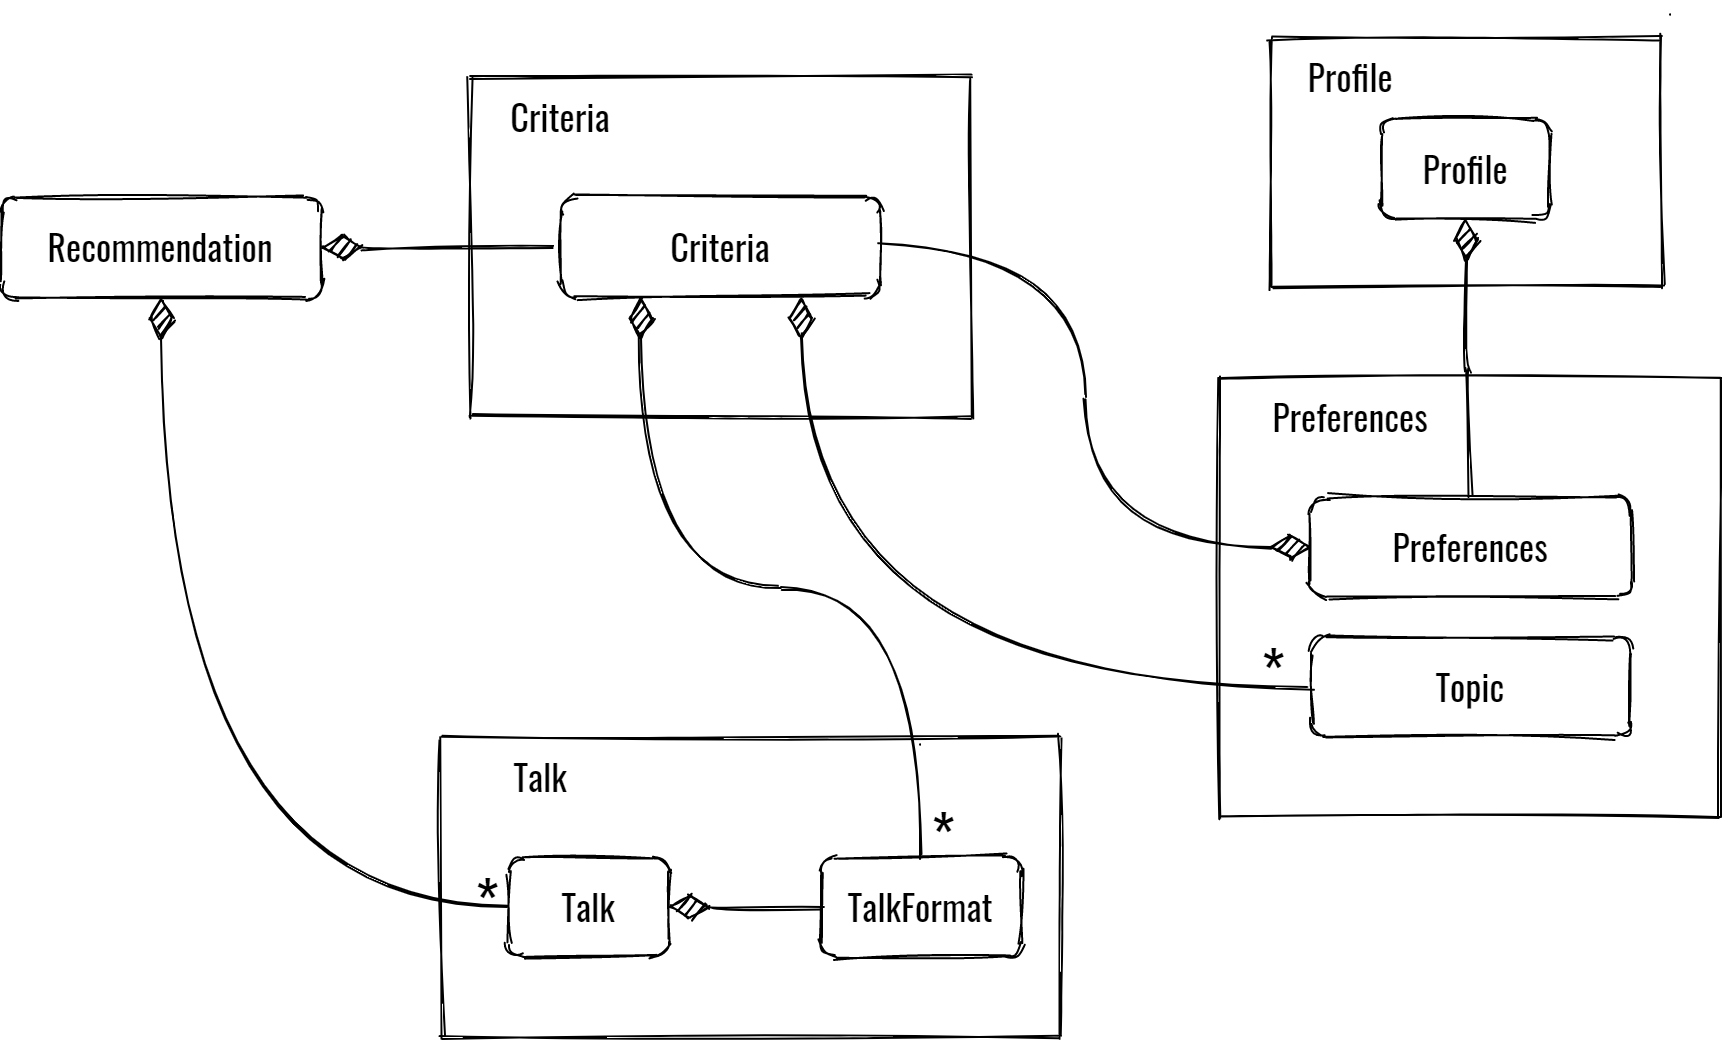

The diagram above was exported from draw.io. Its source (the exported page's mxGraphModel, read from the mxfile embedded in the PNG):
<mxGraphModel dx="1561" dy="776" grid="1" gridSize="10" guides="1" tooltips="1" connect="1" arrows="1" fold="1" page="1" pageScale="1" pageWidth="827" pageHeight="1169" math="0" shadow="0" extFonts="Oswald^https://fonts.googleapis.com/css?family=Oswald">
  <root>
    <mxCell id="0" />
    <mxCell id="1" parent="0" />
    <mxCell id="2" value="" style="rounded=0;whiteSpace=wrap;html=1;sketch=1;fontFamily=Oswald;" vertex="1" parent="1">
      <mxGeometry x="315" y="290" width="250" height="170" as="geometry" />
    </mxCell>
    <mxCell id="3" value="&lt;font style=&quot;font-size: 18px&quot;&gt;Criteria&lt;/font&gt;" style="text;html=1;strokeColor=none;fillColor=none;align=center;verticalAlign=middle;whiteSpace=wrap;rounded=0;sketch=1;fontFamily=Oswald;" vertex="1" parent="1">
      <mxGeometry x="340" y="300" width="40" height="20" as="geometry" />
    </mxCell>
    <mxCell id="4" value="" style="rounded=0;whiteSpace=wrap;html=1;sketch=1;fontFamily=Oswald;" vertex="1" parent="1">
      <mxGeometry x="715" y="270" width="195" height="125" as="geometry" />
    </mxCell>
    <mxCell id="5" value="&lt;font style=&quot;font-size: 18px&quot;&gt;Profile&lt;/font&gt;" style="rounded=1;whiteSpace=wrap;html=1;shadow=0;glass=0;comic=0;strokeColor=#000000;fillColor=#ffffff;fontFamily=Oswald;fontSize=14;sketch=1;" vertex="1" parent="1">
      <mxGeometry x="770" y="311" width="85" height="50" as="geometry" />
    </mxCell>
    <mxCell id="6" style="edgeStyle=orthogonalEdgeStyle;rounded=0;comic=0;html=1;exitX=0.5;exitY=0;entryX=0.5;entryY=0;labelBackgroundColor=none;jettySize=auto;orthogonalLoop=1;fontFamily=Oswald;fontSize=14;sketch=1;" edge="1" parent="1">
      <mxGeometry relative="1" as="geometry">
        <mxPoint x="914.5766062413413" y="258.75" as="sourcePoint" />
        <mxPoint x="914.5766062413413" y="258.75" as="targetPoint" />
      </mxGeometry>
    </mxCell>
    <mxCell id="7" value="&lt;font style=&quot;font-size: 18px&quot;&gt;Profile&lt;/font&gt;" style="text;html=1;strokeColor=none;fillColor=none;align=center;verticalAlign=middle;whiteSpace=wrap;rounded=0;sketch=1;fontFamily=Oswald;" vertex="1" parent="1">
      <mxGeometry x="735" y="280" width="40" height="20" as="geometry" />
    </mxCell>
    <mxCell id="8" style="edgeStyle=orthogonalEdgeStyle;orthogonalLoop=1;jettySize=auto;html=1;exitX=1;exitY=0.5;exitDx=0;exitDy=0;fontFamily=Oswald;sketch=1;endArrow=none;endFill=0;startArrow=diamondThin;startFill=1;targetPerimeterSpacing=6;sourcePerimeterSpacing=6;startSize=18;curved=1;" edge="1" source="9" target="10" parent="1">
      <mxGeometry relative="1" as="geometry" />
    </mxCell>
    <mxCell id="9" value="&lt;font style=&quot;font-size: 18px&quot;&gt;Recommendation&lt;/font&gt;" style="rounded=1;whiteSpace=wrap;html=1;shadow=0;glass=0;comic=0;strokeColor=#000000;fillColor=#ffffff;fontFamily=Oswald;fontSize=14;sketch=1;" vertex="1" parent="1">
      <mxGeometry x="80" y="350" width="160" height="50" as="geometry" />
    </mxCell>
    <mxCell id="10" value="&lt;font style=&quot;font-size: 18px&quot;&gt;Criteria&lt;/font&gt;" style="rounded=1;whiteSpace=wrap;html=1;shadow=0;glass=0;comic=0;strokeColor=#000000;fillColor=#ffffff;fontFamily=Oswald;fontSize=14;sketch=1;" vertex="1" parent="1">
      <mxGeometry x="360" y="350" width="160" height="50" as="geometry" />
    </mxCell>
    <mxCell id="11" value="" style="rounded=0;whiteSpace=wrap;html=1;sketch=1;fontFamily=Oswald;" vertex="1" parent="1">
      <mxGeometry x="300" y="620" width="310" height="150" as="geometry" />
    </mxCell>
    <mxCell id="12" value="&lt;font style=&quot;font-size: 18px&quot;&gt;Talk&lt;/font&gt;" style="rounded=1;whiteSpace=wrap;html=1;shadow=0;glass=0;comic=0;strokeColor=#000000;fillColor=#ffffff;fontFamily=Oswald;fontSize=14;sketch=1;" vertex="1" parent="1">
      <mxGeometry x="334" y="680" width="80" height="50" as="geometry" />
    </mxCell>
    <mxCell id="13" style="edgeStyle=orthogonalEdgeStyle;rounded=0;comic=0;html=1;exitX=0.5;exitY=0;entryX=0.5;entryY=0;labelBackgroundColor=none;jettySize=auto;orthogonalLoop=1;fontFamily=Oswald;fontSize=14;sketch=1;" edge="1" parent="1">
      <mxGeometry relative="1" as="geometry">
        <mxPoint x="539.5766062413413" y="623.75" as="sourcePoint" />
        <mxPoint x="539.5766062413413" y="623.75" as="targetPoint" />
      </mxGeometry>
    </mxCell>
    <mxCell id="14" value="&lt;font style=&quot;font-size: 18px&quot;&gt;Talk&lt;/font&gt;" style="text;html=1;strokeColor=none;fillColor=none;align=center;verticalAlign=middle;whiteSpace=wrap;rounded=0;sketch=1;fontFamily=Oswald;" vertex="1" parent="1">
      <mxGeometry x="330" y="630" width="40" height="20" as="geometry" />
    </mxCell>
    <mxCell id="15" style="edgeStyle=orthogonalEdgeStyle;orthogonalLoop=1;jettySize=auto;html=1;exitX=0.5;exitY=1;exitDx=0;exitDy=0;fontFamily=Oswald;sketch=1;endArrow=none;endFill=0;startArrow=diamondThin;startFill=1;targetPerimeterSpacing=6;sourcePerimeterSpacing=6;startSize=18;entryX=0;entryY=0.5;entryDx=0;entryDy=0;curved=1;" edge="1" source="9" target="12" parent="1">
      <mxGeometry relative="1" as="geometry">
        <mxPoint x="250" y="385" as="sourcePoint" />
        <mxPoint x="330" y="500" as="targetPoint" />
      </mxGeometry>
    </mxCell>
    <mxCell id="16" value="*" style="edgeLabel;html=1;align=center;verticalAlign=middle;resizable=0;points=[];fontFamily=Oswald;fontSize=30;labelBackgroundColor=none;" vertex="1" connectable="0" parent="15">
      <mxGeometry x="0.4467" y="21" relative="1" as="geometry">
        <mxPoint x="121" y="16" as="offset" />
      </mxGeometry>
    </mxCell>
    <mxCell id="17" value="" style="rounded=0;whiteSpace=wrap;html=1;sketch=1;fontFamily=Oswald;" vertex="1" parent="1">
      <mxGeometry x="690" y="440" width="250" height="220" as="geometry" />
    </mxCell>
    <mxCell id="18" value="&lt;font style=&quot;font-size: 18px&quot;&gt;Preferences&lt;/font&gt;" style="text;html=1;strokeColor=none;fillColor=none;align=center;verticalAlign=middle;whiteSpace=wrap;rounded=0;sketch=1;fontFamily=Oswald;" vertex="1" parent="1">
      <mxGeometry x="735" y="450" width="40" height="20" as="geometry" />
    </mxCell>
    <mxCell id="19" value="&lt;font style=&quot;font-size: 18px&quot;&gt;Preferences&lt;/font&gt;" style="rounded=1;whiteSpace=wrap;html=1;shadow=0;glass=0;comic=0;strokeColor=#000000;fillColor=#ffffff;fontFamily=Oswald;fontSize=14;sketch=1;" vertex="1" parent="1">
      <mxGeometry x="735" y="500" width="160" height="50" as="geometry" />
    </mxCell>
    <mxCell id="20" value="&lt;font style=&quot;font-size: 18px&quot;&gt;Topic&lt;/font&gt;" style="rounded=1;whiteSpace=wrap;html=1;shadow=0;glass=0;comic=0;strokeColor=#000000;fillColor=#ffffff;fontFamily=Oswald;fontSize=14;sketch=1;" vertex="1" parent="1">
      <mxGeometry x="735" y="570" width="160" height="50" as="geometry" />
    </mxCell>
    <mxCell id="21" style="edgeStyle=orthogonalEdgeStyle;orthogonalLoop=1;jettySize=auto;html=1;exitX=0;exitY=0.5;exitDx=0;exitDy=0;fontFamily=Oswald;sketch=1;endArrow=none;endFill=0;startArrow=diamondThin;startFill=1;targetPerimeterSpacing=6;sourcePerimeterSpacing=6;startSize=18;curved=1;entryX=1;entryY=0.5;entryDx=0;entryDy=0;" edge="1" source="19" target="10" parent="1">
      <mxGeometry relative="1" as="geometry">
        <mxPoint x="250" y="385" as="sourcePoint" />
        <mxPoint x="364" y="385" as="targetPoint" />
      </mxGeometry>
    </mxCell>
    <mxCell id="22" style="edgeStyle=orthogonalEdgeStyle;orthogonalLoop=1;jettySize=auto;html=1;exitX=0.75;exitY=1;exitDx=0;exitDy=0;fontFamily=Oswald;sketch=1;endArrow=none;endFill=0;startArrow=diamondThin;startFill=1;targetPerimeterSpacing=6;sourcePerimeterSpacing=6;startSize=18;curved=1;entryX=0;entryY=0.5;entryDx=0;entryDy=0;" edge="1" source="10" target="20" parent="1">
      <mxGeometry relative="1" as="geometry">
        <mxPoint x="260" y="395" as="sourcePoint" />
        <mxPoint x="374" y="395" as="targetPoint" />
      </mxGeometry>
    </mxCell>
    <mxCell id="23" value="*" style="edgeLabel;html=1;align=center;verticalAlign=middle;resizable=0;points=[];fontSize=30;fontFamily=Oswald;labelBackgroundColor=none;" vertex="1" connectable="0" parent="22">
      <mxGeometry x="0.323" relative="1" as="geometry">
        <mxPoint x="132" y="-10" as="offset" />
      </mxGeometry>
    </mxCell>
    <mxCell id="24" value="&lt;font style=&quot;font-size: 18px&quot;&gt;TalkFormat&lt;/font&gt;" style="rounded=1;whiteSpace=wrap;html=1;shadow=0;glass=0;comic=0;strokeColor=#000000;fillColor=#ffffff;fontFamily=Oswald;fontSize=14;sketch=1;" vertex="1" parent="1">
      <mxGeometry x="490" y="680" width="100" height="50" as="geometry" />
    </mxCell>
    <mxCell id="25" style="edgeStyle=orthogonalEdgeStyle;orthogonalLoop=1;jettySize=auto;html=1;exitX=0.25;exitY=1;exitDx=0;exitDy=0;fontFamily=Oswald;sketch=1;endArrow=none;endFill=0;startArrow=diamondThin;startFill=1;targetPerimeterSpacing=6;sourcePerimeterSpacing=6;startSize=18;curved=1;entryX=0.5;entryY=0;entryDx=0;entryDy=0;" edge="1" source="10" target="24" parent="1">
      <mxGeometry relative="1" as="geometry">
        <mxPoint x="490" y="410" as="sourcePoint" />
        <mxPoint x="715" y="455" as="targetPoint" />
      </mxGeometry>
    </mxCell>
    <mxCell id="26" value="*" style="edgeLabel;html=1;align=center;verticalAlign=middle;resizable=0;points=[];fontSize=30;fontFamily=Oswald;labelBackgroundColor=none;" vertex="1" connectable="0" parent="25">
      <mxGeometry x="0.8811" y="1" relative="1" as="geometry">
        <mxPoint x="9" y="12" as="offset" />
      </mxGeometry>
    </mxCell>
    <mxCell id="27" style="edgeStyle=orthogonalEdgeStyle;orthogonalLoop=1;jettySize=auto;html=1;exitX=1;exitY=0.5;exitDx=0;exitDy=0;fontFamily=Oswald;sketch=1;endArrow=none;endFill=0;startArrow=diamondThin;startFill=1;targetPerimeterSpacing=6;sourcePerimeterSpacing=6;startSize=18;curved=1;entryX=0;entryY=0.5;entryDx=0;entryDy=0;" edge="1" source="12" target="24" parent="1">
      <mxGeometry relative="1" as="geometry">
        <mxPoint x="410" y="410" as="sourcePoint" />
        <mxPoint x="580" y="690" as="targetPoint" />
      </mxGeometry>
    </mxCell>
    <mxCell id="28" style="edgeStyle=orthogonalEdgeStyle;orthogonalLoop=1;jettySize=auto;html=1;exitX=0.5;exitY=1;exitDx=0;exitDy=0;fontFamily=Oswald;sketch=1;endArrow=none;endFill=0;startArrow=diamondThin;startFill=1;targetPerimeterSpacing=6;sourcePerimeterSpacing=6;startSize=18;curved=1;entryX=0.5;entryY=0;entryDx=0;entryDy=0;" edge="1" source="5" target="19" parent="1">
      <mxGeometry relative="1" as="geometry">
        <mxPoint x="490" y="410" as="sourcePoint" />
        <mxPoint x="745" y="605" as="targetPoint" />
      </mxGeometry>
    </mxCell>
  </root>
</mxGraphModel>